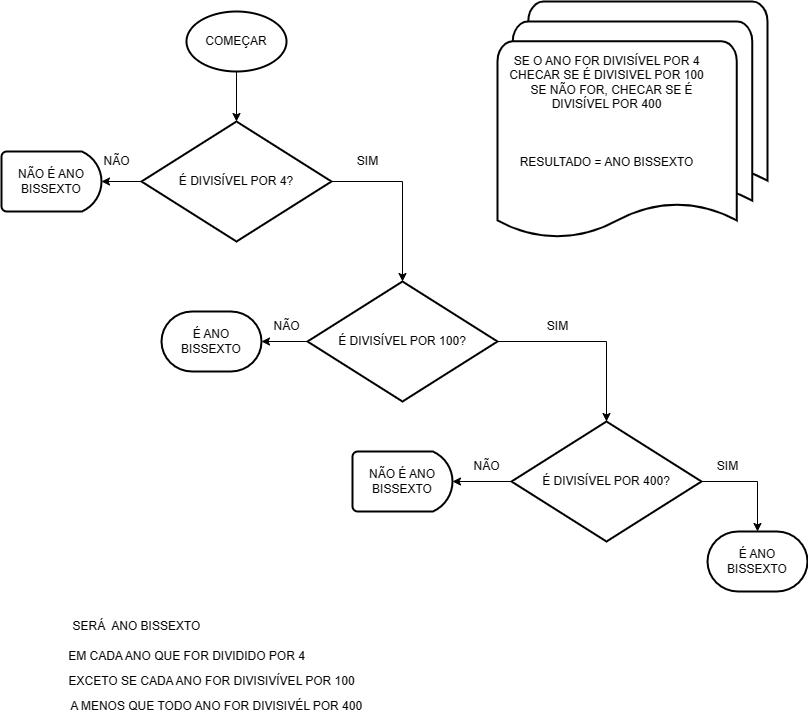

The diagram above was exported from draw.io. Its source (the exported page's mxGraphModel, read from the mxfile embedded in the PNG):
<mxGraphModel dx="458" dy="546" grid="1" gridSize="10" guides="1" tooltips="1" connect="1" arrows="1" fold="1" page="1" pageScale="1" pageWidth="827" pageHeight="1169" math="0" shadow="0">
  <root>
    <mxCell id="WIyWlLk6GJQsqaUBKTNV-0" />
    <mxCell id="WIyWlLk6GJQsqaUBKTNV-1" parent="WIyWlLk6GJQsqaUBKTNV-0" />
    <mxCell id="K7fPqQfaCHx8Vb8UotmD-73" style="edgeStyle=orthogonalEdgeStyle;rounded=0;orthogonalLoop=1;jettySize=auto;html=1;exitX=0.5;exitY=1;exitDx=0;exitDy=0;exitPerimeter=0;entryX=0.5;entryY=0;entryDx=0;entryDy=0;entryPerimeter=0;" parent="WIyWlLk6GJQsqaUBKTNV-1" source="K7fPqQfaCHx8Vb8UotmD-59" target="K7fPqQfaCHx8Vb8UotmD-60" edge="1">
      <mxGeometry relative="1" as="geometry" />
    </mxCell>
    <mxCell id="K7fPqQfaCHx8Vb8UotmD-59" value="COMEÇAR" style="strokeWidth=2;html=1;shape=mxgraph.flowchart.start_1;whiteSpace=wrap;" parent="WIyWlLk6GJQsqaUBKTNV-1" vertex="1">
      <mxGeometry x="1025" y="50" width="100" height="60" as="geometry" />
    </mxCell>
    <mxCell id="K7fPqQfaCHx8Vb8UotmD-62" style="edgeStyle=orthogonalEdgeStyle;rounded=0;orthogonalLoop=1;jettySize=auto;html=1;exitX=1;exitY=0.5;exitDx=0;exitDy=0;exitPerimeter=0;" parent="WIyWlLk6GJQsqaUBKTNV-1" source="K7fPqQfaCHx8Vb8UotmD-60" target="K7fPqQfaCHx8Vb8UotmD-61" edge="1">
      <mxGeometry relative="1" as="geometry" />
    </mxCell>
    <mxCell id="K7fPqQfaCHx8Vb8UotmD-65" style="edgeStyle=orthogonalEdgeStyle;rounded=0;orthogonalLoop=1;jettySize=auto;html=1;exitX=0;exitY=0.5;exitDx=0;exitDy=0;exitPerimeter=0;entryX=1;entryY=0.5;entryDx=0;entryDy=0;entryPerimeter=0;" parent="WIyWlLk6GJQsqaUBKTNV-1" source="K7fPqQfaCHx8Vb8UotmD-60" target="K7fPqQfaCHx8Vb8UotmD-64" edge="1">
      <mxGeometry relative="1" as="geometry" />
    </mxCell>
    <mxCell id="K7fPqQfaCHx8Vb8UotmD-60" value="É DIVISÍVEL POR 4?" style="strokeWidth=2;html=1;shape=mxgraph.flowchart.decision;whiteSpace=wrap;" parent="WIyWlLk6GJQsqaUBKTNV-1" vertex="1">
      <mxGeometry x="980" y="160" width="190" height="120" as="geometry" />
    </mxCell>
    <mxCell id="K7fPqQfaCHx8Vb8UotmD-70" value="" style="edgeStyle=orthogonalEdgeStyle;rounded=0;orthogonalLoop=1;jettySize=auto;html=1;" parent="WIyWlLk6GJQsqaUBKTNV-1" source="K7fPqQfaCHx8Vb8UotmD-61" target="K7fPqQfaCHx8Vb8UotmD-69" edge="1">
      <mxGeometry relative="1" as="geometry" />
    </mxCell>
    <mxCell id="K7fPqQfaCHx8Vb8UotmD-91" style="edgeStyle=orthogonalEdgeStyle;rounded=0;orthogonalLoop=1;jettySize=auto;html=1;exitX=0;exitY=0.5;exitDx=0;exitDy=0;exitPerimeter=0;entryX=1;entryY=0.5;entryDx=0;entryDy=0;entryPerimeter=0;" parent="WIyWlLk6GJQsqaUBKTNV-1" source="K7fPqQfaCHx8Vb8UotmD-61" target="K7fPqQfaCHx8Vb8UotmD-76" edge="1">
      <mxGeometry relative="1" as="geometry" />
    </mxCell>
    <mxCell id="K7fPqQfaCHx8Vb8UotmD-61" value="É DIVISÍVEL POR 100?" style="strokeWidth=2;html=1;shape=mxgraph.flowchart.decision;whiteSpace=wrap;" parent="WIyWlLk6GJQsqaUBKTNV-1" vertex="1">
      <mxGeometry x="1146" y="320" width="190" height="120" as="geometry" />
    </mxCell>
    <mxCell id="K7fPqQfaCHx8Vb8UotmD-63" value="SIM" style="text;html=1;align=center;verticalAlign=middle;resizable=0;points=[];autosize=1;strokeColor=none;fillColor=none;" parent="WIyWlLk6GJQsqaUBKTNV-1" vertex="1">
      <mxGeometry x="1186" y="185" width="40" height="30" as="geometry" />
    </mxCell>
    <mxCell id="K7fPqQfaCHx8Vb8UotmD-64" value="NÃO É ANO BISSEXTO" style="strokeWidth=2;html=1;shape=mxgraph.flowchart.delay;whiteSpace=wrap;" parent="WIyWlLk6GJQsqaUBKTNV-1" vertex="1">
      <mxGeometry x="840" y="190" width="100" height="60" as="geometry" />
    </mxCell>
    <mxCell id="K7fPqQfaCHx8Vb8UotmD-66" value="NÃO&lt;br&gt;" style="text;html=1;align=center;verticalAlign=middle;resizable=0;points=[];autosize=1;strokeColor=none;fillColor=none;" parent="WIyWlLk6GJQsqaUBKTNV-1" vertex="1">
      <mxGeometry x="930" y="185" width="50" height="30" as="geometry" />
    </mxCell>
    <mxCell id="K7fPqQfaCHx8Vb8UotmD-71" style="edgeStyle=orthogonalEdgeStyle;rounded=0;orthogonalLoop=1;jettySize=auto;html=1;exitX=1;exitY=0.5;exitDx=0;exitDy=0;exitPerimeter=0;entryX=0.5;entryY=0;entryDx=0;entryDy=0;entryPerimeter=0;" parent="WIyWlLk6GJQsqaUBKTNV-1" source="K7fPqQfaCHx8Vb8UotmD-69" target="K7fPqQfaCHx8Vb8UotmD-72" edge="1">
      <mxGeometry relative="1" as="geometry">
        <mxPoint x="1696" y="650" as="targetPoint" />
      </mxGeometry>
    </mxCell>
    <mxCell id="K7fPqQfaCHx8Vb8UotmD-82" style="edgeStyle=orthogonalEdgeStyle;rounded=0;orthogonalLoop=1;jettySize=auto;html=1;exitX=0;exitY=0.5;exitDx=0;exitDy=0;exitPerimeter=0;entryX=1;entryY=0.5;entryDx=0;entryDy=0;entryPerimeter=0;" parent="WIyWlLk6GJQsqaUBKTNV-1" source="K7fPqQfaCHx8Vb8UotmD-69" target="K7fPqQfaCHx8Vb8UotmD-81" edge="1">
      <mxGeometry relative="1" as="geometry" />
    </mxCell>
    <mxCell id="K7fPqQfaCHx8Vb8UotmD-69" value="É DIVISÍVEL POR 400?" style="strokeWidth=2;html=1;shape=mxgraph.flowchart.decision;whiteSpace=wrap;" parent="WIyWlLk6GJQsqaUBKTNV-1" vertex="1">
      <mxGeometry x="1350" y="460" width="190" height="120" as="geometry" />
    </mxCell>
    <mxCell id="K7fPqQfaCHx8Vb8UotmD-72" value="É ANO BISSEXTO" style="strokeWidth=2;html=1;shape=mxgraph.flowchart.terminator;whiteSpace=wrap;" parent="WIyWlLk6GJQsqaUBKTNV-1" vertex="1">
      <mxGeometry x="1546" y="570" width="100" height="60" as="geometry" />
    </mxCell>
    <mxCell id="K7fPqQfaCHx8Vb8UotmD-76" value="É ANO BISSEXTO" style="strokeWidth=2;html=1;shape=mxgraph.flowchart.terminator;whiteSpace=wrap;" parent="WIyWlLk6GJQsqaUBKTNV-1" vertex="1">
      <mxGeometry x="1000" y="350" width="100" height="60" as="geometry" />
    </mxCell>
    <mxCell id="K7fPqQfaCHx8Vb8UotmD-77" value="NÃO" style="text;html=1;align=center;verticalAlign=middle;resizable=0;points=[];autosize=1;strokeColor=none;fillColor=none;" parent="WIyWlLk6GJQsqaUBKTNV-1" vertex="1">
      <mxGeometry x="1100" y="350" width="50" height="30" as="geometry" />
    </mxCell>
    <mxCell id="K7fPqQfaCHx8Vb8UotmD-78" value="SIM" style="text;html=1;align=center;verticalAlign=middle;resizable=0;points=[];autosize=1;strokeColor=none;fillColor=none;" parent="WIyWlLk6GJQsqaUBKTNV-1" vertex="1">
      <mxGeometry x="1376" y="350" width="40" height="30" as="geometry" />
    </mxCell>
    <mxCell id="K7fPqQfaCHx8Vb8UotmD-79" value="SIM" style="text;html=1;align=center;verticalAlign=middle;resizable=0;points=[];autosize=1;strokeColor=none;fillColor=none;" parent="WIyWlLk6GJQsqaUBKTNV-1" vertex="1">
      <mxGeometry x="1546" y="490" width="40" height="30" as="geometry" />
    </mxCell>
    <mxCell id="K7fPqQfaCHx8Vb8UotmD-81" value="NÃO É ANO BISSEXTO" style="strokeWidth=2;html=1;shape=mxgraph.flowchart.delay;whiteSpace=wrap;" parent="WIyWlLk6GJQsqaUBKTNV-1" vertex="1">
      <mxGeometry x="1191" y="490" width="100" height="60" as="geometry" />
    </mxCell>
    <mxCell id="K7fPqQfaCHx8Vb8UotmD-84" value="EM CADA ANO QUE FOR DIVIDIDO POR 4" style="text;html=1;align=center;verticalAlign=middle;resizable=1;points=[];autosize=1;strokeColor=none;fillColor=none;movable=1;rotatable=1;deletable=1;editable=1;connectable=1;" parent="WIyWlLk6GJQsqaUBKTNV-1" vertex="1">
      <mxGeometry x="895" y="680" width="260" height="30" as="geometry" />
    </mxCell>
    <mxCell id="K7fPqQfaCHx8Vb8UotmD-85" value="SERÁ&amp;nbsp; ANO BISSEXTO" style="text;html=1;align=center;verticalAlign=middle;resizable=1;points=[];autosize=1;strokeColor=none;fillColor=none;movable=1;rotatable=1;deletable=1;editable=1;connectable=1;" parent="WIyWlLk6GJQsqaUBKTNV-1" vertex="1">
      <mxGeometry x="900" y="650" width="150" height="30" as="geometry" />
    </mxCell>
    <mxCell id="K7fPqQfaCHx8Vb8UotmD-86" value="EXCETO SE CADA ANO FOR DIVISIVÍVEL POR 100" style="text;html=1;align=center;verticalAlign=middle;resizable=1;points=[];autosize=1;strokeColor=none;fillColor=none;movable=1;rotatable=1;deletable=1;editable=1;connectable=1;" parent="WIyWlLk6GJQsqaUBKTNV-1" vertex="1">
      <mxGeometry x="895" y="705" width="310" height="30" as="geometry" />
    </mxCell>
    <mxCell id="K7fPqQfaCHx8Vb8UotmD-87" value="&amp;nbsp; &amp;nbsp;A MENOS QUE TODO ANO FOR DIVISIVÉL POR 400" style="text;html=1;align=center;verticalAlign=middle;resizable=1;points=[];autosize=1;strokeColor=none;fillColor=none;movable=1;rotatable=1;deletable=1;editable=1;connectable=1;" parent="WIyWlLk6GJQsqaUBKTNV-1" vertex="1">
      <mxGeometry x="890" y="730" width="320" height="30" as="geometry" />
    </mxCell>
    <mxCell id="K7fPqQfaCHx8Vb8UotmD-88" value="" style="strokeWidth=2;html=1;shape=mxgraph.flowchart.multi-document;whiteSpace=wrap;" parent="WIyWlLk6GJQsqaUBKTNV-1" vertex="1">
      <mxGeometry x="1336" y="40" width="270" height="240" as="geometry" />
    </mxCell>
    <mxCell id="K7fPqQfaCHx8Vb8UotmD-89" value="SE O ANO FOR DIVISÍVEL POR 4&lt;br&gt;CHECAR SE É DIVISIVEL POR 100&lt;br&gt;&amp;nbsp; &amp;nbsp;SE NÃO FOR, CHECAR SE É &lt;br&gt;DIVISÍVEL POR 400&lt;br&gt;&lt;br&gt;&lt;br&gt;&lt;br&gt;RESULTADO = ANO BISSEXTO" style="text;html=1;align=center;verticalAlign=middle;resizable=0;points=[];autosize=1;strokeColor=none;fillColor=none;" parent="WIyWlLk6GJQsqaUBKTNV-1" vertex="1">
      <mxGeometry x="1335" y="85" width="220" height="130" as="geometry" />
    </mxCell>
    <mxCell id="K7fPqQfaCHx8Vb8UotmD-90" value="NÃO" style="text;html=1;align=center;verticalAlign=middle;resizable=0;points=[];autosize=1;strokeColor=none;fillColor=none;" parent="WIyWlLk6GJQsqaUBKTNV-1" vertex="1">
      <mxGeometry x="1300" y="490" width="50" height="30" as="geometry" />
    </mxCell>
  </root>
</mxGraphModel>